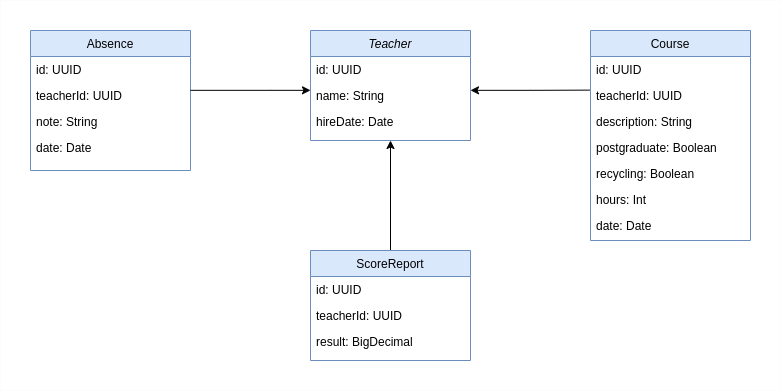

The diagram above was exported from draw.io. Its source (the exported page's mxGraphModel, read from the mxfile embedded in the PNG):
<mxGraphModel dx="989" dy="477" grid="1" gridSize="10" guides="1" tooltips="1" connect="1" arrows="1" fold="1" page="1" pageScale="1" pageWidth="827" pageHeight="1169" math="0" shadow="0">
  <root>
    <mxCell id="WIyWlLk6GJQsqaUBKTNV-0" />
    <mxCell id="WIyWlLk6GJQsqaUBKTNV-1" parent="WIyWlLk6GJQsqaUBKTNV-0" />
    <mxCell id="zkfFHV4jXpPFQw0GAbJ--0" value="Teacher" style="swimlane;fontStyle=2;align=center;verticalAlign=top;childLayout=stackLayout;horizontal=1;startSize=26;horizontalStack=0;resizeParent=1;resizeLast=0;collapsible=1;marginBottom=0;rounded=0;shadow=0;strokeWidth=1;fillColor=#dae8fc;strokeColor=#6c8ebf;" parent="WIyWlLk6GJQsqaUBKTNV-1" vertex="1">
      <mxGeometry x="320" y="120" width="160" height="110" as="geometry">
        <mxRectangle x="230" y="140" width="160" height="26" as="alternateBounds" />
      </mxGeometry>
    </mxCell>
    <mxCell id="zkfFHV4jXpPFQw0GAbJ--1" value="id: UUID" style="text;align=left;verticalAlign=top;spacingLeft=4;spacingRight=4;overflow=hidden;rotatable=0;points=[[0,0.5],[1,0.5]];portConstraint=eastwest;" parent="zkfFHV4jXpPFQw0GAbJ--0" vertex="1">
      <mxGeometry y="26" width="160" height="26" as="geometry" />
    </mxCell>
    <mxCell id="zkfFHV4jXpPFQw0GAbJ--2" value="name: String" style="text;align=left;verticalAlign=top;spacingLeft=4;spacingRight=4;overflow=hidden;rotatable=0;points=[[0,0.5],[1,0.5]];portConstraint=eastwest;rounded=0;shadow=0;html=0;" parent="zkfFHV4jXpPFQw0GAbJ--0" vertex="1">
      <mxGeometry y="52" width="160" height="26" as="geometry" />
    </mxCell>
    <mxCell id="zkfFHV4jXpPFQw0GAbJ--3" value="hireDate: Date" style="text;align=left;verticalAlign=top;spacingLeft=4;spacingRight=4;overflow=hidden;rotatable=0;points=[[0,0.5],[1,0.5]];portConstraint=eastwest;rounded=0;shadow=0;html=0;" parent="zkfFHV4jXpPFQw0GAbJ--0" vertex="1">
      <mxGeometry y="78" width="160" height="26" as="geometry" />
    </mxCell>
    <mxCell id="zkfFHV4jXpPFQw0GAbJ--17" value="Course" style="swimlane;fontStyle=0;align=center;verticalAlign=top;childLayout=stackLayout;horizontal=1;startSize=26;horizontalStack=0;resizeParent=1;resizeLast=0;collapsible=1;marginBottom=0;rounded=0;shadow=0;strokeWidth=1;fillColor=#dae8fc;strokeColor=#6c8ebf;" parent="WIyWlLk6GJQsqaUBKTNV-1" vertex="1">
      <mxGeometry x="600" y="120" width="160" height="210" as="geometry">
        <mxRectangle x="550" y="140" width="160" height="26" as="alternateBounds" />
      </mxGeometry>
    </mxCell>
    <mxCell id="zkfFHV4jXpPFQw0GAbJ--18" value="id: UUID" style="text;align=left;verticalAlign=top;spacingLeft=4;spacingRight=4;overflow=hidden;rotatable=0;points=[[0,0.5],[1,0.5]];portConstraint=eastwest;" parent="zkfFHV4jXpPFQw0GAbJ--17" vertex="1">
      <mxGeometry y="26" width="160" height="26" as="geometry" />
    </mxCell>
    <mxCell id="ye9_91xv0-gum-1kJcYd-14" value="teacherId: UUID" style="text;align=left;verticalAlign=top;spacingLeft=4;spacingRight=4;overflow=hidden;rotatable=0;points=[[0,0.5],[1,0.5]];portConstraint=eastwest;" vertex="1" parent="zkfFHV4jXpPFQw0GAbJ--17">
      <mxGeometry y="52" width="160" height="26" as="geometry" />
    </mxCell>
    <mxCell id="zkfFHV4jXpPFQw0GAbJ--19" value="description: String" style="text;align=left;verticalAlign=top;spacingLeft=4;spacingRight=4;overflow=hidden;rotatable=0;points=[[0,0.5],[1,0.5]];portConstraint=eastwest;rounded=0;shadow=0;html=0;" parent="zkfFHV4jXpPFQw0GAbJ--17" vertex="1">
      <mxGeometry y="78" width="160" height="26" as="geometry" />
    </mxCell>
    <mxCell id="zkfFHV4jXpPFQw0GAbJ--20" value="postgraduate: Boolean" style="text;align=left;verticalAlign=top;spacingLeft=4;spacingRight=4;overflow=hidden;rotatable=0;points=[[0,0.5],[1,0.5]];portConstraint=eastwest;rounded=0;shadow=0;html=0;" parent="zkfFHV4jXpPFQw0GAbJ--17" vertex="1">
      <mxGeometry y="104" width="160" height="26" as="geometry" />
    </mxCell>
    <mxCell id="zkfFHV4jXpPFQw0GAbJ--21" value="recycling: Boolean" style="text;align=left;verticalAlign=top;spacingLeft=4;spacingRight=4;overflow=hidden;rotatable=0;points=[[0,0.5],[1,0.5]];portConstraint=eastwest;rounded=0;shadow=0;html=0;" parent="zkfFHV4jXpPFQw0GAbJ--17" vertex="1">
      <mxGeometry y="130" width="160" height="26" as="geometry" />
    </mxCell>
    <mxCell id="zkfFHV4jXpPFQw0GAbJ--22" value="hours: Int" style="text;align=left;verticalAlign=top;spacingLeft=4;spacingRight=4;overflow=hidden;rotatable=0;points=[[0,0.5],[1,0.5]];portConstraint=eastwest;rounded=0;shadow=0;html=0;" parent="zkfFHV4jXpPFQw0GAbJ--17" vertex="1">
      <mxGeometry y="156" width="160" height="26" as="geometry" />
    </mxCell>
    <mxCell id="ye9_91xv0-gum-1kJcYd-4" value="date: Date" style="text;align=left;verticalAlign=top;spacingLeft=4;spacingRight=4;overflow=hidden;rotatable=0;points=[[0,0.5],[1,0.5]];portConstraint=eastwest;rounded=0;shadow=0;html=0;" vertex="1" parent="zkfFHV4jXpPFQw0GAbJ--17">
      <mxGeometry y="182" width="160" height="26" as="geometry" />
    </mxCell>
    <mxCell id="ye9_91xv0-gum-1kJcYd-3" value="" style="endArrow=classic;html=1;rounded=0;entryX=1;entryY=0.5;entryDx=0;entryDy=0;exitX=-0.006;exitY=0.293;exitDx=0;exitDy=0;exitPerimeter=0;" edge="1" parent="WIyWlLk6GJQsqaUBKTNV-1" source="ye9_91xv0-gum-1kJcYd-14">
      <mxGeometry width="50" height="50" relative="1" as="geometry">
        <mxPoint x="590" y="180" as="sourcePoint" />
        <mxPoint x="480" y="179.83" as="targetPoint" />
        <Array as="points">
          <mxPoint x="540" y="179.83" />
        </Array>
      </mxGeometry>
    </mxCell>
    <mxCell id="ye9_91xv0-gum-1kJcYd-5" value="Absence" style="swimlane;fontStyle=0;align=center;verticalAlign=top;childLayout=stackLayout;horizontal=1;startSize=26;horizontalStack=0;resizeParent=1;resizeLast=0;collapsible=1;marginBottom=0;rounded=0;shadow=0;strokeWidth=1;fillColor=#dae8fc;strokeColor=#6c8ebf;" vertex="1" parent="WIyWlLk6GJQsqaUBKTNV-1">
      <mxGeometry x="40" y="120" width="160" height="140" as="geometry">
        <mxRectangle x="550" y="140" width="160" height="26" as="alternateBounds" />
      </mxGeometry>
    </mxCell>
    <mxCell id="ye9_91xv0-gum-1kJcYd-6" value="id: UUID" style="text;align=left;verticalAlign=top;spacingLeft=4;spacingRight=4;overflow=hidden;rotatable=0;points=[[0,0.5],[1,0.5]];portConstraint=eastwest;" vertex="1" parent="ye9_91xv0-gum-1kJcYd-5">
      <mxGeometry y="26" width="160" height="26" as="geometry" />
    </mxCell>
    <mxCell id="ye9_91xv0-gum-1kJcYd-15" value="teacherId: UUID" style="text;align=left;verticalAlign=top;spacingLeft=4;spacingRight=4;overflow=hidden;rotatable=0;points=[[0,0.5],[1,0.5]];portConstraint=eastwest;" vertex="1" parent="ye9_91xv0-gum-1kJcYd-5">
      <mxGeometry y="52" width="160" height="26" as="geometry" />
    </mxCell>
    <mxCell id="ye9_91xv0-gum-1kJcYd-7" value="note: String" style="text;align=left;verticalAlign=top;spacingLeft=4;spacingRight=4;overflow=hidden;rotatable=0;points=[[0,0.5],[1,0.5]];portConstraint=eastwest;rounded=0;shadow=0;html=0;" vertex="1" parent="ye9_91xv0-gum-1kJcYd-5">
      <mxGeometry y="78" width="160" height="26" as="geometry" />
    </mxCell>
    <mxCell id="ye9_91xv0-gum-1kJcYd-11" value="date: Date" style="text;align=left;verticalAlign=top;spacingLeft=4;spacingRight=4;overflow=hidden;rotatable=0;points=[[0,0.5],[1,0.5]];portConstraint=eastwest;rounded=0;shadow=0;html=0;" vertex="1" parent="ye9_91xv0-gum-1kJcYd-5">
      <mxGeometry y="104" width="160" height="26" as="geometry" />
    </mxCell>
    <mxCell id="ye9_91xv0-gum-1kJcYd-13" value="" style="endArrow=classic;html=1;rounded=0;exitX=1;exitY=0.5;exitDx=0;exitDy=0;entryX=0;entryY=0.5;entryDx=0;entryDy=0;" edge="1" parent="WIyWlLk6GJQsqaUBKTNV-1">
      <mxGeometry width="50" height="50" relative="1" as="geometry">
        <mxPoint x="200" y="179.83" as="sourcePoint" />
        <mxPoint x="320" y="179.83" as="targetPoint" />
        <Array as="points">
          <mxPoint x="280" y="179.83" />
        </Array>
      </mxGeometry>
    </mxCell>
    <mxCell id="ye9_91xv0-gum-1kJcYd-25" value="" style="edgeStyle=orthogonalEdgeStyle;rounded=0;orthogonalLoop=1;jettySize=auto;html=1;entryX=0.5;entryY=1;entryDx=0;entryDy=0;" edge="1" parent="WIyWlLk6GJQsqaUBKTNV-1" source="ye9_91xv0-gum-1kJcYd-17" target="zkfFHV4jXpPFQw0GAbJ--0">
      <mxGeometry relative="1" as="geometry">
        <mxPoint x="400" y="240" as="targetPoint" />
        <Array as="points" />
      </mxGeometry>
    </mxCell>
    <mxCell id="ye9_91xv0-gum-1kJcYd-17" value="ScoreReport" style="swimlane;fontStyle=0;align=center;verticalAlign=top;childLayout=stackLayout;horizontal=1;startSize=26;horizontalStack=0;resizeParent=1;resizeLast=0;collapsible=1;marginBottom=0;rounded=0;shadow=0;strokeWidth=1;fillColor=#dae8fc;strokeColor=#6c8ebf;" vertex="1" parent="WIyWlLk6GJQsqaUBKTNV-1">
      <mxGeometry x="320" y="340" width="160" height="110" as="geometry">
        <mxRectangle x="550" y="140" width="160" height="26" as="alternateBounds" />
      </mxGeometry>
    </mxCell>
    <mxCell id="ye9_91xv0-gum-1kJcYd-18" value="id: UUID" style="text;align=left;verticalAlign=top;spacingLeft=4;spacingRight=4;overflow=hidden;rotatable=0;points=[[0,0.5],[1,0.5]];portConstraint=eastwest;" vertex="1" parent="ye9_91xv0-gum-1kJcYd-17">
      <mxGeometry y="26" width="160" height="26" as="geometry" />
    </mxCell>
    <mxCell id="ye9_91xv0-gum-1kJcYd-19" value="teacherId: UUID" style="text;align=left;verticalAlign=top;spacingLeft=4;spacingRight=4;overflow=hidden;rotatable=0;points=[[0,0.5],[1,0.5]];portConstraint=eastwest;rounded=0;shadow=0;html=0;" vertex="1" parent="ye9_91xv0-gum-1kJcYd-17">
      <mxGeometry y="52" width="160" height="26" as="geometry" />
    </mxCell>
    <mxCell id="ye9_91xv0-gum-1kJcYd-20" value="result: BigDecimal" style="text;align=left;verticalAlign=top;spacingLeft=4;spacingRight=4;overflow=hidden;rotatable=0;points=[[0,0.5],[1,0.5]];portConstraint=eastwest;rounded=0;shadow=0;html=0;" vertex="1" parent="ye9_91xv0-gum-1kJcYd-17">
      <mxGeometry y="78" width="160" height="26" as="geometry" />
    </mxCell>
    <mxCell id="ye9_91xv0-gum-1kJcYd-26" value="" style="rounded=0;whiteSpace=wrap;html=1;fillColor=none;strokeColor=#FCFCFC;" vertex="1" parent="WIyWlLk6GJQsqaUBKTNV-1">
      <mxGeometry x="10" y="90" width="780" height="390" as="geometry" />
    </mxCell>
  </root>
</mxGraphModel>